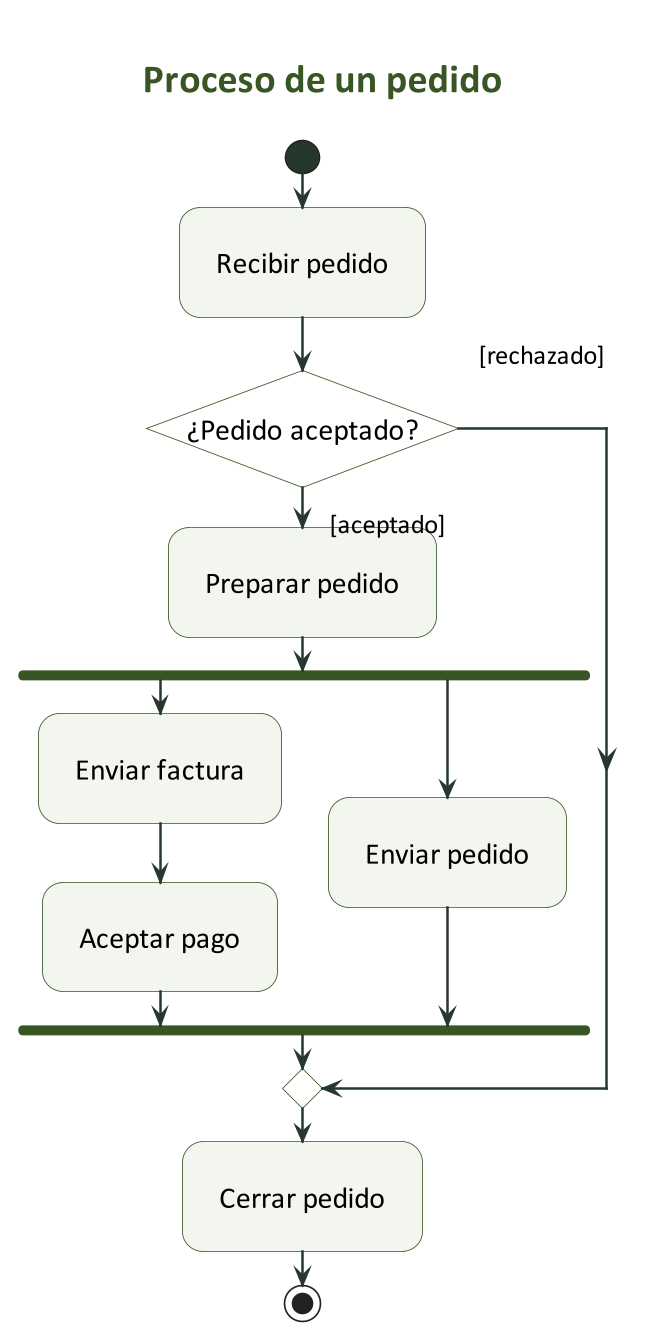

The diagram above was rendered by PlantUML. Its source (embedded in the PNG):
@startuml
skinparam backgroundColor white
skinparam shadowing false
skinparam defaultFontName Calibri
skinparam defaultFontSize 18
skinparam ArrowFontSize 16
skinparam ArrowColor #25382D
skinparam ArrowThickness 1.5
skinparam titleFontSize 24
skinparam titleFontColor #385623
skinparam dpi 160
skinparam padding 12
skinparam ActivityBackgroundColor #F3F6EE
skinparam ActivityBorderColor #385623
skinparam ActivityDiamondBackgroundColor #FFFFFF
skinparam ActivityDiamondBorderColor #385623
skinparam ActivityStartColor #25382D
skinparam ActivityEndColor #25382D
skinparam ActivityBarColor #385623
skinparam StateBackgroundColor #F3F6EE
skinparam StateBorderColor #385623
skinparam StateStartColor #25382D
skinparam StateEndColor #25382D
skinparam ObjectBackgroundColor #F3F6EE
skinparam ObjectBorderColor #385623
skinparam conditionStyle InsideDiamond
skinparam ConditionEndStyle diamond
skinparam usecaseBackgroundColor #F3F6EE
skinparam usecaseBorderColor #385623
title Proceso de un pedido
start
:Recibir pedido;
if (¿Pedido aceptado?) then ([aceptado])
 :Preparar pedido;
 fork
  :Enviar factura;
  :Aceptar pago;
 fork again
  :Enviar pedido;
 end fork
else ([rechazado])
endif
:Cerrar pedido;
stop
@enduml